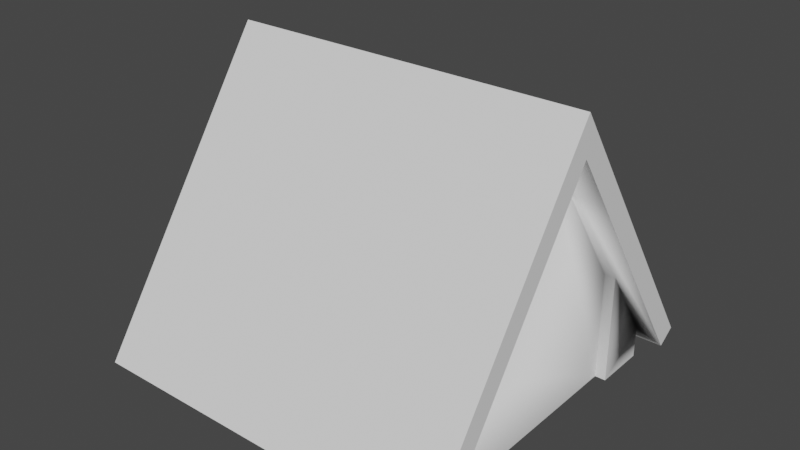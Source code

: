 # Source: Roof_Straight_Green.blend  (saved by Blender 3.0.42; exported with 4.5.12 LTS)
import bpy
from mathutils import Matrix  # noqa: F401  (used for matrix-valued properties, if any)

bpy.ops.wm.read_factory_settings(use_empty=True)
scene = bpy.context.scene
scene.name = 'Scene'

# ---- collections
col_collection = bpy.data.collections.new('Collection'); scene.collection.children.link(col_collection)

# ---- world
world_world = bpy.data.worlds.new('World'); scene.world = world_world
world_world.use_nodes = True; world_world.node_tree.nodes.clear()
_N = world_world.node_tree.nodes; _L = world_world.node_tree.links
n0 = _N.new('ShaderNodeOutputWorld'); n0.name = 'World Output'; n0.location = (300, 300)
n1 = _N.new('ShaderNodeBackground'); n1.name = 'Background'; n1.location = (10, 300)
n1.inputs[0].default_value = (0.05088, 0.05088, 0.05088, 1.0)
_L.new(n1.outputs[0], n0.inputs[0])
n0.is_active_output = True
world_world.color = (0.05088, 0.05088, 0.05088)
world_world.use_sun_shadow = False
world_world.sun_shadow_jitter_overblur = 0.0

# ---- meshes
me_roof_straight_green_01 = bpy.data.meshes.new('Roof_Straight_Green_01')
me_roof_straight_green_01.from_pydata([(0.0, 0.0, 0.0), (3.0, 0.0, 0.0), (3.0, 0.3, 0.0), (0.0, 0.3, 0.0), (3.0, 0.0, -0.5), (0.0, 0.0, -0.5), (0.1, 0.0, -0.5), (0.1, 0.0, -2.5), (-5.775e-15, 0.0, -2.5), (-5.775e-15, 0.0, -3.0), (3.0, 0.0, -3.0), (3.0, 0.0, -2.5), (2.9, -1.155e-14, -2.5), (2.9, -1.155e-14, -0.5), (3.0, 1.033, -0.5), (2.9, 1.033, -0.5), (2.9, 1.033, -2.5), (2.9, 2.5, -1.5), (3.0, 1.033, -2.5), (3.0, 0.3, -3.0), (-5.775e-15, 0.3, -3.0), (-5.775e-15, 1.033, -2.5), (0.1, 1.033, -2.5), (0.1, 2.5, -1.5), (3.2, 0.1348, -3.113), (3.2, 2.5, -1.5), (-0.2, 2.5, -1.5), (-0.2, 0.1348, -3.113), (3.2, 0.2474, -3.278), (3.2, 2.613, -1.665), (3.2, 2.855, -1.5), (3.2, 2.613, -1.335), (3.2, 0.2474, 0.2779), (3.2, 0.1348, 0.1127), (-0.2, 0.2474, -3.278), (-0.2, 2.613, -1.665), (-0.2, 0.1348, 0.1127), (-0.2, 0.2474, 0.2779), (-0.2, 2.613, -1.335), (-0.2, 2.855, -1.5), (0.1, 1.033, -0.5), (0.0, 1.033, -0.5)], [], [(0, 1, 2, 3), (4, 1, 0, 5, 6, 7, 8, 9, 10, 11, 12, 13), (1, 4, 14, 2), (14, 4, 13, 15), (13, 12, 16, 17, 15), (11, 18, 16, 12), (19, 18, 11, 10), (20, 21, 22, 23, 17, 16, 18, 19), (24, 25, 17, 16, 18, 19, 20, 21, 22, 23, 26, 27), (28, 29, 30, 31, 32, 33, 25, 24), (28, 34, 35, 29), (24, 27, 34, 28), (27, 26, 36, 37, 38, 39, 35, 34), (36, 26, 23, 40, 41, 3, 2, 14, 15, 17, 25, 33), (2, 14, 15, 17, 23, 40, 41, 3), (23, 22, 7, 6, 40), (21, 8, 7, 22), (9, 8, 21, 20), (10, 9, 20, 19), (5, 41, 40, 6), (3, 41, 5, 0), (36, 33, 32, 37), (37, 32, 31, 38), (31, 30, 39, 38), (30, 29, 35, 39)])
me_roof_straight_green_01.polygons.foreach_set('use_smooth', [True] * 25)
me_roof_straight_green_01.polygons.foreach_set('material_index', [0, 0, 1, 1, 2, 1, 1, 3, 3, 3, 3, 3, 3, 3, 3, 2, 1, 1, 0, 1, 1, 3, 3, 2, 2])
_k = set([(0, 1), (0, 3), (0, 5), (1, 2), (1, 4), (4, 13), (4, 14), (5, 6), (5, 41), (6, 7), (6, 40), (7, 8), (7, 22), (8, 9), (8, 21), (9, 10), (9, 20), (10, 11), (10, 19), (11, 12), (11, 18), (12, 13), (12, 16), (13, 15), (17, 23), (17, 25), (23, 26), (24, 25), (24, 27), (24, 28), (25, 33), (26, 27), (26, 36), (27, 34), (28, 29), (28, 34), (29, 30), (30, 31), (30, 39), (31, 32), (32, 33), (32, 37), (33, 36), (34, 35), (35, 39), (36, 37), (37, 38), (38, 39)])
me_roof_straight_green_01.attributes.new('sharp_edge', 'BOOLEAN', 'EDGE').data.foreach_set('value', [ (min(e.vertices), max(e.vertices)) in _k for e in me_roof_straight_green_01.edges])
_uv = me_roof_straight_green_01.uv_layers.new(name='UVMap')
_uv.uv.foreach_set('vector', [0.1296, 0.5244, 0.1146, 0.5244, 0.1146, 0.5229, 0.1296, 0.5229, 0.1446, 0.5219, 0.1446, 0.5244, 0.1296, 0.5244, 0.1296, 0.5219, 0.1301, 0.5219, 0.1301, 0.5119, 0.1296, 0.5119, 0.1296, 0.5094, 0.1446, 0.5094, 0.1446, 0.5119, 0.1441, 0.5119, 0.1441, 0.5219, 0.1116, 0.1718, 0.1066, 0.1718, 0.1066, 0.1615, 0.1116, 0.1688, 0.1416, 0.1615, 0.1416, 0.1718, 0.1406, 0.1718, 0.1406, 0.1615, 0.1014, 0.9155, 0.1162, 0.9155, 0.1162, 0.9232, 0.1088, 0.934, 0.1014, 0.9232, 0.0816, 0.1718, 0.0816, 0.1615, 0.0826, 0.1615, 0.0826, 0.1718, 0.0816, 0.1688, 0.0866, 0.1615, 0.0866, 0.1718, 0.0816, 0.1718, 0.8945, 0.8812, 0.8945, 0.8882, 0.8937, 0.8882, 0.8937, 0.9023, 0.8716, 0.9023, 0.8716, 0.8882, 0.8708, 0.8882, 0.8708, 0.8812, 0.9199, 0.8796, 0.9199, 0.9023, 0.9175, 0.9023, 0.9175, 0.8882, 0.9183, 0.8882, 0.9183, 0.8812, 0.8945, 0.8812, 0.8945, 0.8882, 0.8953, 0.8882, 0.8953, 0.9023, 0.8929, 0.9023, 0.8929, 0.8796, 0.9205, 0.8946, 0.9077, 0.9133, 0.9064, 0.9152, 0.9051, 0.9133, 0.8923, 0.8946, 0.8936, 0.8937, 0.9064, 0.9124, 0.9192, 0.8937, 0.8692, 0.8796, 0.8961, 0.8796, 0.8961, 0.9023, 0.8692, 0.9023, 0.8692, 0.9136, 0.8961, 0.9136, 0.8961, 0.9152, 0.8692, 0.9152, 0.8699, 0.8937, 0.8827, 0.9124, 0.8954, 0.8937, 0.8967, 0.8946, 0.884, 0.9133, 0.8827, 0.9152, 0.8814, 0.9133, 0.8686, 0.8946, 0.8961, 0.893, 0.8961, 0.9157, 0.8937, 0.9157, 0.8937, 0.9016, 0.8945, 0.9016, 0.8945, 0.8946, 0.8708, 0.8946, 0.8708, 0.9016, 0.8716, 0.9016, 0.8716, 0.9157, 0.8692, 0.9157, 0.8692, 0.893, 0.9183, 0.8946, 0.9183, 0.9016, 0.9175, 0.9016, 0.9175, 0.9157, 0.8953, 0.9157, 0.8953, 0.9016, 0.8945, 0.9016, 0.8945, 0.8946, 0.08655, 0.934, 0.07915, 0.9232, 0.07915, 0.9155, 0.09395, 0.9155, 0.09395, 0.9232, 0.1116, 0.1615, 0.1116, 0.1718, 0.1106, 0.1718, 0.1106, 0.1615, 0.1416, 0.1718, 0.1366, 0.1718, 0.1366, 0.1615, 0.1416, 0.1688, 0.1446, 0.5244, 0.1296, 0.5244, 0.1296, 0.5229, 0.1446, 0.5229, 0.1116, 0.1718, 0.1116, 0.1615, 0.1126, 0.1615, 0.1126, 0.1718, 0.1116, 0.1688, 0.1166, 0.1615, 0.1166, 0.1718, 0.1116, 0.1718, 0.8929, 0.894, 0.9199, 0.894, 0.9199, 0.8956, 0.8929, 0.8956, 0.8929, 0.893, 0.9199, 0.893, 0.9199, 0.9157, 0.8929, 0.9157, 0.1213, 0.9371, 0.1213, 0.9392, 0.09618, 0.9392, 0.09618, 0.9371, 0.07396, 0.9267, 0.07396, 0.9246, 0.09914, 0.9246, 0.09914, 0.9267])
me_roof_straight_green_01.materials.append(None)
me_roof_straight_green_01.materials.append(None)
me_roof_straight_green_01.materials.append(None)
me_roof_straight_green_01.materials.append(None)
me_roof_straight_green_01.use_remesh_fix_poles = True
me_roof_straight_green_01.use_remesh_preserve_attributes = False
me_roof_straight_green_01.update()
me_roof_straight_green_01.normals_split_custom_set([tuple(v) for v in zip(*[iter([0.0, 0.0, 1.0, 0.0, 0.0, 1.0, 0.0, 0.0, 1.0, 0.0, 0.0, 1.0, -2.686e-15, -1.0, 0.0, -2.686e-15, -1.0, 0.0, -2.686e-15, -1.0, 0.0, -2.686e-15, -1.0, 0.0, -2.686e-15, -1.0, 0.0, -2.686e-15, -1.0, 0.0, -2.686e-15, -1.0, 0.0, -2.686e-15, -1.0, 0.0, -2.686e-15, -1.0, 0.0, -2.686e-15, -1.0, 0.0, -2.686e-15, -1.0, 0.0, -2.686e-15, -1.0, 0.0, 1.0, 0.0, 0.0, 1.0, 0.0, 0.0, 1.0, 0.0, 0.0, 1.0, 0.0, 0.0, 0.0, 0.0, -1.0, 0.0, 0.0, -1.0, 0.0, 0.0, -1.0, 0.0, 0.0, -1.0, 1.0, 0.0, 0.0, 1.0, 0.0, 0.0, 1.0, 0.0, 0.0, 1.0, 0.0, 0.0, 1.0, 0.0, 0.0, 0.0, 0.0, 1.0, 0.0, 0.0, 1.0, 0.0, 0.0, 1.0, 0.0, 0.0, 1.0, 1.0, 0.0, 0.0, 1.0, 0.0, 0.0, 1.0, 0.0, 0.0, 1.0, 0.0, 0.0, 0.0, 0.5633, -0.8262, 0.0, 0.5633, -0.8262, 0.0, 0.5633, -0.8262, 0.0, 0.5633, -0.8262, 0.0, 0.5633, -0.8262, 0.0, 0.5633, -0.8262, 0.0, 0.5633, -0.8262, 0.0, 0.5633, -0.8262, 0.0, -0.5633, 0.8262, 0.0, -0.5633, 0.8262, 0.0, -0.5633, 0.8262, 0.0, -0.5633, 0.8262, 0.0, -0.5633, 0.8262, 0.0, -0.5633, 0.8262, 0.0, -0.5633, 0.8262, 0.0, -0.5633, 0.8262, 0.0, -0.5633, 0.8262, 0.0, -0.5633, 0.8262, 0.0, -0.5633, 0.8262, 0.0, -0.5633, 0.8262, 1.0, -7.922e-07, 0.0, 1.0, -7.922e-07, 0.0, 1.0, -7.922e-07, 0.0, 1.0, -7.922e-07, 0.0, 1.0, -7.922e-07, 0.0, 1.0, -7.922e-07, 0.0, 1.0, -7.922e-07, 0.0, 1.0, -7.922e-07, 0.0, 0.0, 0.5633, -0.8262, 0.0, 0.5633, -0.8262, 0.0, 0.5633, -0.8262, 0.0, 0.5633, -0.8262, 0.0, -0.8262, -0.5633, 0.0, -0.8262, -0.5633, 0.0, -0.8262, -0.5633, 0.0, -0.8262, -0.5633, -1.0, -4.952e-08, 0.0, -1.0, -4.952e-08, 0.0, -1.0, -4.952e-08, 0.0, -1.0, -4.952e-08, 0.0, -1.0, -4.952e-08, 0.0, -1.0, -4.952e-08, 0.0, -1.0, -4.952e-08, 0.0, -1.0, -4.952e-08, 0.0, 0.0, -0.5633, -0.8262, 0.0, -0.5633, -0.8262, 0.0, -0.5633, -0.8262, 0.0, -0.5633, -0.8262, 0.0, -0.5633, -0.8262, 0.0, -0.5633, -0.8262, 0.0, -0.5633, -0.8262, 0.0, -0.5633, -0.8262, 0.0, -0.5633, -0.8262, 0.0, -0.5633, -0.8262, 0.0, -0.5633, -0.8262, 0.0, -0.5633, -0.8262, -5.857e-09, 0.5633, 0.8262, -5.857e-09, 0.5633, 0.8262, -5.857e-09, 0.5633, 0.8262, -5.857e-09, 0.5633, 0.8262, -5.857e-09, 0.5633, 0.8262, -5.857e-09, 0.5633, 0.8262, -5.857e-09, 0.5633, 0.8262, -5.857e-09, 0.5633, 0.8262, -1.0, 0.0, 0.0, -1.0, 0.0, 0.0, -1.0, 0.0, 0.0, -1.0, 0.0, 0.0, -1.0, 0.0, 0.0, 0.0, 0.0, 1.0, 0.0, 0.0, 1.0, 0.0, 0.0, 1.0, 0.0, 0.0, 1.0, -1.0, 0.0, 0.0, -1.0, 0.0, 0.0, -1.0, 0.0, 0.0, -1.0, 0.0, 0.0, 0.0, 0.0, -1.0, 0.0, 0.0, -1.0, 0.0, 0.0, -1.0, 0.0, 0.0, -1.0, 0.0, 0.0, -1.0, 0.0, 0.0, -1.0, 0.0, 0.0, -1.0, 0.0, 0.0, -1.0, -1.0, 0.0, 0.0, -1.0, 0.0, 0.0, -1.0, 0.0, 0.0, -1.0, 0.0, 0.0, 0.0, -0.8262, 0.5633, 0.0, -0.8262, 0.5633, 0.0, -0.8262, 0.5633, 0.0, -0.8262, 0.5633, 0.0, 0.5633, 0.8262, 0.0, 0.5633, 0.8262, 0.0, 0.5633, 0.8262, 0.0, 0.5633, 0.8262, 0.0, 0.5633, 0.8262, 0.0, 0.5633, 0.8262, 0.0, 0.5633, 0.8262, 0.0, 0.5633, 0.8262, 0.0, 0.5633, -0.8262, 0.0, 0.5633, -0.8262, 0.0, 0.5633, -0.8262, 0.0, 0.5633, -0.8262])] * 3)])

# ---- objects
ob_roof_straight_green_01 = bpy.data.objects.new('Roof_Straight_Green_01', me_roof_straight_green_01)

# ---- transforms, parenting, visibility, modifiers, constraints
ob_roof_straight_green_01.location = (0.0, 0.0, 0.0)
ob_roof_straight_green_01.rotation_euler = (1.571, -0.0, 0.0)

# ---- collection membership
col_collection.objects.link(ob_roof_straight_green_01)

# ---- scene / render settings (as saved in the file)
scene.frame_start = 1; scene.frame_end = 250; scene.frame_set(1)
scene.render.engine = 'BLENDER_EEVEE_NEXT'
scene.cycles.sampling_pattern = 'TABULATED_SOBOL'
scene.cycles.use_light_tree = False
scene.view_settings.view_transform = 'Filmic'
bpy.context.view_layer.update()

# ---- added for rendering (the .blend has no active camera and no usable light): camera, sun
cam_auto = bpy.data.cameras.new('AutoCamera')
cam_auto.lens = 50.0
cam_auto.sensor_width = 36.0
cam_auto.clip_end = 1000.0
ob_auto_camera = bpy.data.objects.new('AutoCamera', cam_auto)
scene.collection.objects.link(ob_auto_camera)
ob_auto_camera.location = (6.76282, -4.81539, 5.63777)
ob_auto_camera.rotation_euler = (1.09748, -7.21219e-08, 0.694738)
scene.camera = ob_auto_camera
light_auto_sun = bpy.data.lights.new('AutoSun', 'SUN')
light_auto_sun.energy = 3.0
light_auto_sun.angle = 0.0523599
ob_auto_sun = bpy.data.objects.new('AutoSun', light_auto_sun)
scene.collection.objects.link(ob_auto_sun)
ob_auto_sun.rotation_euler = (0.872665, 0.174533, 0.523599)
bpy.context.view_layer.update()
